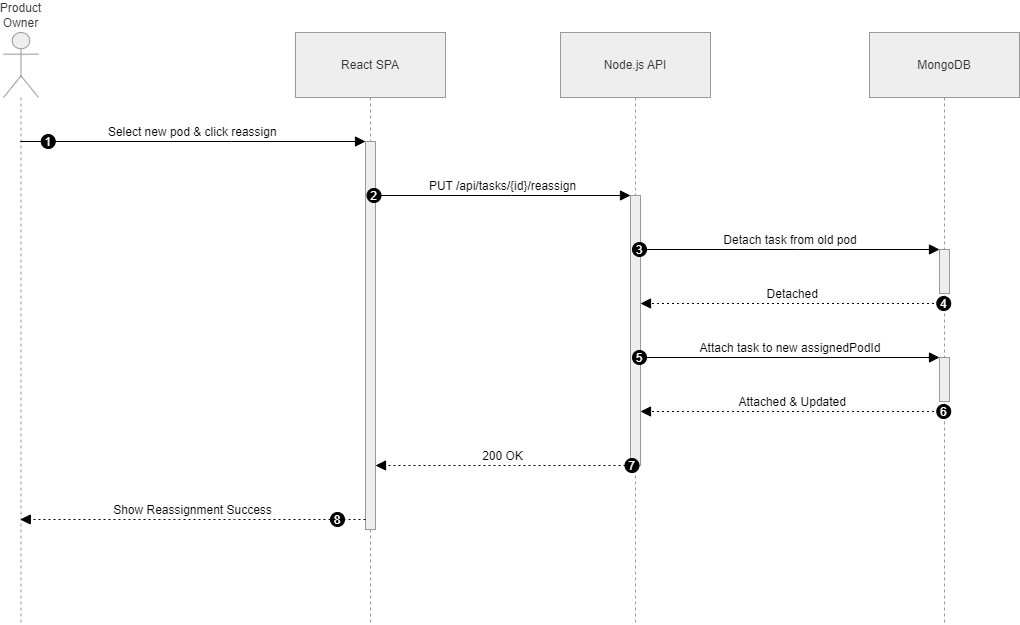

The diagram above was exported from draw.io. Its source (the exported page's mxGraphModel, read from the mxfile embedded in the PNG):
<mxGraphModel dx="915" dy="768" grid="1" gridSize="10" guides="1" tooltips="1" connect="1" arrows="1" fold="1" page="1" pageScale="1" pageWidth="850" pageHeight="1100" math="0" shadow="0">
  <root>
    <mxCell id="0" />
    <mxCell id="1" parent="0" />
    <mxCell id="C-WENAV0XiIxE-D70WNb-17" parent="1" style="shape=umlLifeline;perimeter=lifelinePerimeter;whiteSpace=wrap;container=1;dropTarget=0;collapsible=0;recursiveResize=0;outlineConnect=0;portConstraint=eastwest;newEdgeStyle={&quot;edgeStyle&quot;:&quot;elbowEdgeStyle&quot;,&quot;elbow&quot;:&quot;vertical&quot;,&quot;curved&quot;:0,&quot;rounded&quot;:0};participant=umlActor;verticalAlign=bottom;labelPosition=center;verticalLabelPosition=top;align=center;size=65;fillColor=light-dark(#eeeeee,#1f2020);strokeColor=light-dark(#999999,#cccccc);fontColor=light-dark(#333333,#cccccc);" value="Product Owner" vertex="1">
      <mxGeometry height="592" width="35" x="20" y="630" as="geometry" />
    </mxCell>
    <mxCell id="C-WENAV0XiIxE-D70WNb-18" parent="1" style="shape=umlLifeline;perimeter=lifelinePerimeter;whiteSpace=wrap;container=1;dropTarget=0;collapsible=0;recursiveResize=0;outlineConnect=0;portConstraint=eastwest;newEdgeStyle={&quot;edgeStyle&quot;:&quot;elbowEdgeStyle&quot;,&quot;elbow&quot;:&quot;vertical&quot;,&quot;curved&quot;:0,&quot;rounded&quot;:0};size=65;fillColor=light-dark(#eeeeee,#1f2020);strokeColor=light-dark(#999999,#cccccc);fontColor=light-dark(#333333,#cccccc);" value="React SPA" vertex="1">
      <mxGeometry height="592" width="150" x="312" y="630" as="geometry" />
    </mxCell>
    <mxCell id="C-WENAV0XiIxE-D70WNb-19" parent="C-WENAV0XiIxE-D70WNb-18" style="points=[];perimeter=orthogonalPerimeter;outlineConnect=0;targetShapes=umlLifeline;portConstraint=eastwest;newEdgeStyle={&quot;edgeStyle&quot;:&quot;elbowEdgeStyle&quot;,&quot;elbow&quot;:&quot;vertical&quot;,&quot;curved&quot;:0,&quot;rounded&quot;:0};fillColor=light-dark(#eeeeee,#1f2020);strokeColor=light-dark(#999999,#cccccc);fontColor=light-dark(#333333,#cccccc);" value="" vertex="1">
      <mxGeometry height="388" width="10" x="70" y="109" as="geometry" />
    </mxCell>
    <mxCell id="C-WENAV0XiIxE-D70WNb-20" parent="1" style="shape=umlLifeline;perimeter=lifelinePerimeter;whiteSpace=wrap;container=1;dropTarget=0;collapsible=0;recursiveResize=0;outlineConnect=0;portConstraint=eastwest;newEdgeStyle={&quot;edgeStyle&quot;:&quot;elbowEdgeStyle&quot;,&quot;elbow&quot;:&quot;vertical&quot;,&quot;curved&quot;:0,&quot;rounded&quot;:0};size=65;fillColor=light-dark(#eeeeee,#1f2020);strokeColor=light-dark(#999999,#cccccc);fontColor=light-dark(#333333,#cccccc);" value="Node.js API" vertex="1">
      <mxGeometry height="592" width="150" x="577" y="630" as="geometry" />
    </mxCell>
    <mxCell id="C-WENAV0XiIxE-D70WNb-21" parent="C-WENAV0XiIxE-D70WNb-20" style="points=[];perimeter=orthogonalPerimeter;outlineConnect=0;targetShapes=umlLifeline;portConstraint=eastwest;newEdgeStyle={&quot;edgeStyle&quot;:&quot;elbowEdgeStyle&quot;,&quot;elbow&quot;:&quot;vertical&quot;,&quot;curved&quot;:0,&quot;rounded&quot;:0};fillColor=light-dark(#eeeeee,#1f2020);strokeColor=light-dark(#999999,#cccccc);fontColor=light-dark(#333333,#cccccc);" value="" vertex="1">
      <mxGeometry height="270" width="10" x="70" y="163" as="geometry" />
    </mxCell>
    <mxCell id="C-WENAV0XiIxE-D70WNb-22" parent="1" style="shape=umlLifeline;perimeter=lifelinePerimeter;whiteSpace=wrap;container=1;dropTarget=0;collapsible=0;recursiveResize=0;outlineConnect=0;portConstraint=eastwest;newEdgeStyle={&quot;edgeStyle&quot;:&quot;elbowEdgeStyle&quot;,&quot;elbow&quot;:&quot;vertical&quot;,&quot;curved&quot;:0,&quot;rounded&quot;:0};size=65;fillColor=light-dark(#eeeeee,#1f2020);strokeColor=light-dark(#999999,#cccccc);fontColor=light-dark(#333333,#cccccc);" value="MongoDB" vertex="1">
      <mxGeometry height="592" width="150" x="886" y="630" as="geometry" />
    </mxCell>
    <mxCell id="C-WENAV0XiIxE-D70WNb-23" parent="C-WENAV0XiIxE-D70WNb-22" style="points=[];perimeter=orthogonalPerimeter;outlineConnect=0;targetShapes=umlLifeline;portConstraint=eastwest;newEdgeStyle={&quot;edgeStyle&quot;:&quot;elbowEdgeStyle&quot;,&quot;elbow&quot;:&quot;vertical&quot;,&quot;curved&quot;:0,&quot;rounded&quot;:0};fillColor=light-dark(#eeeeee,#1f2020);strokeColor=light-dark(#999999,#cccccc);fontColor=light-dark(#333333,#cccccc);" value="" vertex="1">
      <mxGeometry height="44" width="10" x="70" y="217" as="geometry" />
    </mxCell>
    <mxCell id="C-WENAV0XiIxE-D70WNb-24" parent="C-WENAV0XiIxE-D70WNb-22" style="points=[];perimeter=orthogonalPerimeter;outlineConnect=0;targetShapes=umlLifeline;portConstraint=eastwest;newEdgeStyle={&quot;edgeStyle&quot;:&quot;elbowEdgeStyle&quot;,&quot;elbow&quot;:&quot;vertical&quot;,&quot;curved&quot;:0,&quot;rounded&quot;:0};fillColor=light-dark(#eeeeee,#1f2020);strokeColor=light-dark(#999999,#cccccc);fontColor=light-dark(#333333,#cccccc);" value="" vertex="1">
      <mxGeometry height="44" width="10" x="70" y="325" as="geometry" />
    </mxCell>
    <mxCell id="C-WENAV0XiIxE-D70WNb-25" edge="1" parent="1" source="C-WENAV0XiIxE-D70WNb-17" style="verticalAlign=bottom;edgeStyle=elbowEdgeStyle;elbow=vertical;curved=0;rounded=0;endArrow=block;fontSize=12;startSize=8;endSize=8;" target="C-WENAV0XiIxE-D70WNb-19" value="Select new pod &amp; click reassign">
      <mxGeometry relative="1" as="geometry">
        <Array as="points">
          <mxPoint x="248" y="739" />
        </Array>
      </mxGeometry>
    </mxCell>
    <mxCell id="C-WENAV0XiIxE-D70WNb-26" parent="C-WENAV0XiIxE-D70WNb-25" style="ellipse;aspect=fixed;fillColor=#000000;align=center;fontColor=#FFFFFF;" value="1" vertex="1">
      <mxGeometry height="14" relative="1" width="14" as="geometry">
        <mxPoint x="-151.5" y="-7" as="offset" />
      </mxGeometry>
    </mxCell>
    <mxCell id="C-WENAV0XiIxE-D70WNb-27" edge="1" parent="1" source="C-WENAV0XiIxE-D70WNb-19" style="verticalAlign=bottom;edgeStyle=elbowEdgeStyle;elbow=vertical;curved=0;rounded=0;endArrow=block;fontSize=12;startSize=8;endSize=8;" target="C-WENAV0XiIxE-D70WNb-21" value="PUT /api/tasks/{id}/reassign">
      <mxGeometry relative="1" as="geometry">
        <Array as="points">
          <mxPoint x="528" y="793" />
        </Array>
      </mxGeometry>
    </mxCell>
    <mxCell id="C-WENAV0XiIxE-D70WNb-28" parent="C-WENAV0XiIxE-D70WNb-27" style="ellipse;aspect=fixed;fillColor=#000000;align=center;fontColor=#FFFFFF;" value="2" vertex="1">
      <mxGeometry height="14" relative="1" width="14" as="geometry">
        <mxPoint x="-136" y="-7" as="offset" />
      </mxGeometry>
    </mxCell>
    <mxCell id="C-WENAV0XiIxE-D70WNb-29" edge="1" parent="1" source="C-WENAV0XiIxE-D70WNb-21" style="verticalAlign=bottom;edgeStyle=elbowEdgeStyle;elbow=vertical;curved=0;rounded=0;endArrow=block;fontSize=12;startSize=8;endSize=8;" target="C-WENAV0XiIxE-D70WNb-23" value="Detach task from old pod">
      <mxGeometry relative="1" as="geometry">
        <Array as="points">
          <mxPoint x="815" y="847" />
        </Array>
      </mxGeometry>
    </mxCell>
    <mxCell id="C-WENAV0XiIxE-D70WNb-30" parent="C-WENAV0XiIxE-D70WNb-29" style="ellipse;aspect=fixed;fillColor=#000000;align=center;fontColor=#FFFFFF;" value="3" vertex="1">
      <mxGeometry height="14" relative="1" width="14" as="geometry">
        <mxPoint x="-158" y="-7" as="offset" />
      </mxGeometry>
    </mxCell>
    <mxCell id="C-WENAV0XiIxE-D70WNb-31" edge="1" parent="1" source="C-WENAV0XiIxE-D70WNb-22" style="verticalAlign=bottom;edgeStyle=elbowEdgeStyle;elbow=vertical;curved=0;rounded=0;dashed=1;dashPattern=2 3;endArrow=block;fontSize=12;startSize=8;endSize=8;" target="C-WENAV0XiIxE-D70WNb-21" value="Detached">
      <mxGeometry relative="1" as="geometry">
        <Array as="points">
          <mxPoint x="818" y="901" />
        </Array>
      </mxGeometry>
    </mxCell>
    <mxCell id="C-WENAV0XiIxE-D70WNb-32" parent="C-WENAV0XiIxE-D70WNb-31" style="ellipse;aspect=fixed;fillColor=#000000;align=center;fontColor=#FFFFFF;" value="4" vertex="1">
      <mxGeometry height="14" relative="1" width="14" as="geometry">
        <mxPoint x="144" y="-7" as="offset" />
      </mxGeometry>
    </mxCell>
    <mxCell id="C-WENAV0XiIxE-D70WNb-33" edge="1" parent="1" source="C-WENAV0XiIxE-D70WNb-21" style="verticalAlign=bottom;edgeStyle=elbowEdgeStyle;elbow=vertical;curved=0;rounded=0;endArrow=block;fontSize=12;startSize=8;endSize=8;" target="C-WENAV0XiIxE-D70WNb-24" value="Attach task to new assignedPodId">
      <mxGeometry relative="1" as="geometry">
        <Array as="points">
          <mxPoint x="815" y="955" />
        </Array>
      </mxGeometry>
    </mxCell>
    <mxCell id="C-WENAV0XiIxE-D70WNb-34" parent="C-WENAV0XiIxE-D70WNb-33" style="ellipse;aspect=fixed;fillColor=#000000;align=center;fontColor=#FFFFFF;" value="5" vertex="1">
      <mxGeometry height="14" relative="1" width="14" as="geometry">
        <mxPoint x="-158" y="-7" as="offset" />
      </mxGeometry>
    </mxCell>
    <mxCell id="C-WENAV0XiIxE-D70WNb-35" edge="1" parent="1" source="C-WENAV0XiIxE-D70WNb-22" style="verticalAlign=bottom;edgeStyle=elbowEdgeStyle;elbow=vertical;curved=0;rounded=0;dashed=1;dashPattern=2 3;endArrow=block;fontSize=12;startSize=8;endSize=8;" target="C-WENAV0XiIxE-D70WNb-21" value="Attached &amp; Updated">
      <mxGeometry relative="1" as="geometry">
        <Array as="points">
          <mxPoint x="818" y="1009" />
        </Array>
      </mxGeometry>
    </mxCell>
    <mxCell id="C-WENAV0XiIxE-D70WNb-36" parent="C-WENAV0XiIxE-D70WNb-35" style="ellipse;aspect=fixed;fillColor=#000000;align=center;fontColor=#FFFFFF;" value="6" vertex="1">
      <mxGeometry height="14" relative="1" width="14" as="geometry">
        <mxPoint x="144" y="-7" as="offset" />
      </mxGeometry>
    </mxCell>
    <mxCell id="C-WENAV0XiIxE-D70WNb-37" edge="1" parent="1" source="C-WENAV0XiIxE-D70WNb-21" style="verticalAlign=bottom;edgeStyle=elbowEdgeStyle;elbow=vertical;curved=0;rounded=0;dashed=1;dashPattern=2 3;endArrow=block;fontSize=12;startSize=8;endSize=8;" target="C-WENAV0XiIxE-D70WNb-19" value="200 OK">
      <mxGeometry relative="1" as="geometry">
        <Array as="points">
          <mxPoint x="531" y="1063" />
        </Array>
      </mxGeometry>
    </mxCell>
    <mxCell id="C-WENAV0XiIxE-D70WNb-38" parent="C-WENAV0XiIxE-D70WNb-37" style="ellipse;aspect=fixed;fillColor=#000000;align=center;fontColor=#FFFFFF;" value="7" vertex="1">
      <mxGeometry height="14" relative="1" width="14" as="geometry">
        <mxPoint x="122" y="-7" as="offset" />
      </mxGeometry>
    </mxCell>
    <mxCell id="C-WENAV0XiIxE-D70WNb-39" edge="1" parent="1" source="C-WENAV0XiIxE-D70WNb-19" style="verticalAlign=bottom;edgeStyle=elbowEdgeStyle;elbow=vertical;curved=0;rounded=0;dashed=1;dashPattern=2 3;endArrow=block;fontSize=12;startSize=8;endSize=8;" target="C-WENAV0XiIxE-D70WNb-17" value="Show Reassignment Success">
      <mxGeometry relative="1" as="geometry">
        <Array as="points">
          <mxPoint x="251" y="1117" />
        </Array>
      </mxGeometry>
    </mxCell>
    <mxCell id="C-WENAV0XiIxE-D70WNb-40" parent="C-WENAV0XiIxE-D70WNb-39" style="ellipse;aspect=fixed;fillColor=#000000;align=center;fontColor=#FFFFFF;" value="8" vertex="1">
      <mxGeometry height="14" relative="1" width="14" as="geometry">
        <mxPoint x="137.5" y="-7" as="offset" />
      </mxGeometry>
    </mxCell>
  </root>
</mxGraphModel>